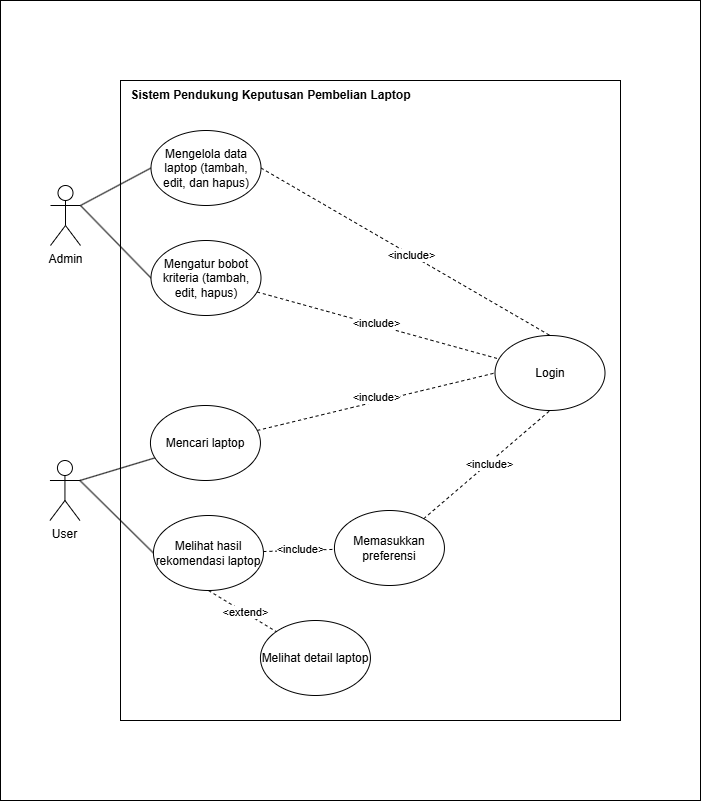

The diagram above was exported from draw.io. Its source (the exported page's mxGraphModel, read from the mxfile embedded in the PNG):
<mxGraphModel dx="682" dy="547" grid="1" gridSize="10" guides="1" tooltips="1" connect="1" arrows="1" fold="1" page="1" pageScale="1" pageWidth="100" pageHeight="800" math="0" shadow="0">
  <root>
    <mxCell id="0" />
    <mxCell id="1" parent="0" />
    <mxCell id="M8lWhfzkzc4lBuhZrxY3-35" value="" style="rounded=0;whiteSpace=wrap;html=1;" vertex="1" parent="1">
      <mxGeometry x="200" width="700" height="800" as="geometry" />
    </mxCell>
    <mxCell id="M8lWhfzkzc4lBuhZrxY3-3" value="" style="rounded=0;whiteSpace=wrap;html=1;" vertex="1" parent="1">
      <mxGeometry x="320" y="80" width="500" height="640" as="geometry" />
    </mxCell>
    <mxCell id="M8lWhfzkzc4lBuhZrxY3-10" value="" style="rounded=0;orthogonalLoop=1;jettySize=auto;html=1;strokeColor=default;endArrow=none;endFill=0;entryX=0;entryY=0.5;entryDx=0;entryDy=0;" edge="1" parent="1" target="M8lWhfzkzc4lBuhZrxY3-6">
      <mxGeometry relative="1" as="geometry">
        <mxPoint x="280" y="205" as="sourcePoint" />
      </mxGeometry>
    </mxCell>
    <mxCell id="M8lWhfzkzc4lBuhZrxY3-1" value="Admin" style="shape=umlActor;verticalLabelPosition=bottom;verticalAlign=top;html=1;outlineConnect=0;" vertex="1" parent="1">
      <mxGeometry x="250" y="185" width="30" height="60" as="geometry" />
    </mxCell>
    <mxCell id="M8lWhfzkzc4lBuhZrxY3-14" style="rounded=0;orthogonalLoop=1;jettySize=auto;html=1;endArrow=none;endFill=0;exitX=1;exitY=0.3333333333333333;exitDx=0;exitDy=0;exitPerimeter=0;" edge="1" parent="1" source="M8lWhfzkzc4lBuhZrxY3-2" target="M8lWhfzkzc4lBuhZrxY3-7">
      <mxGeometry relative="1" as="geometry" />
    </mxCell>
    <mxCell id="M8lWhfzkzc4lBuhZrxY3-15" style="rounded=0;orthogonalLoop=1;jettySize=auto;html=1;entryX=0;entryY=0.5;entryDx=0;entryDy=0;endArrow=none;endFill=0;exitX=1;exitY=0.3333333333333333;exitDx=0;exitDy=0;exitPerimeter=0;" edge="1" parent="1" source="M8lWhfzkzc4lBuhZrxY3-2" target="M8lWhfzkzc4lBuhZrxY3-9">
      <mxGeometry relative="1" as="geometry" />
    </mxCell>
    <mxCell id="M8lWhfzkzc4lBuhZrxY3-2" value="User" style="shape=umlActor;verticalLabelPosition=bottom;verticalAlign=top;html=1;outlineConnect=0;" vertex="1" parent="1">
      <mxGeometry x="249.44" y="460" width="30" height="60" as="geometry" />
    </mxCell>
    <mxCell id="M8lWhfzkzc4lBuhZrxY3-13" style="rounded=0;orthogonalLoop=1;jettySize=auto;html=1;endArrow=none;endFill=0;entryX=1;entryY=0.3333333333333333;entryDx=0;entryDy=0;entryPerimeter=0;exitX=0;exitY=0.5;exitDx=0;exitDy=0;" edge="1" parent="1" source="M8lWhfzkzc4lBuhZrxY3-4" target="M8lWhfzkzc4lBuhZrxY3-1">
      <mxGeometry relative="1" as="geometry">
        <mxPoint x="280" y="215" as="targetPoint" />
      </mxGeometry>
    </mxCell>
    <mxCell id="M8lWhfzkzc4lBuhZrxY3-25" style="rounded=0;orthogonalLoop=1;jettySize=auto;html=1;entryX=0.5;entryY=0;entryDx=0;entryDy=0;exitX=1;exitY=0.5;exitDx=0;exitDy=0;endArrow=none;endFill=0;dashed=1;" edge="1" parent="1" source="M8lWhfzkzc4lBuhZrxY3-4" target="M8lWhfzkzc4lBuhZrxY3-5">
      <mxGeometry relative="1" as="geometry" />
    </mxCell>
    <mxCell id="M8lWhfzkzc4lBuhZrxY3-26" value="&amp;lt;include&amp;gt;" style="edgeLabel;html=1;align=center;verticalAlign=middle;resizable=0;points=[];" vertex="1" connectable="0" parent="M8lWhfzkzc4lBuhZrxY3-25">
      <mxGeometry x="0.0386" relative="1" as="geometry">
        <mxPoint as="offset" />
      </mxGeometry>
    </mxCell>
    <mxCell id="M8lWhfzkzc4lBuhZrxY3-4" value="Mengelola data laptop (tambah, edit, dan hapus)" style="ellipse;whiteSpace=wrap;html=1;" vertex="1" parent="1">
      <mxGeometry x="350.5" y="130" width="110" height="75" as="geometry" />
    </mxCell>
    <mxCell id="M8lWhfzkzc4lBuhZrxY3-5" value="Login" style="ellipse;whiteSpace=wrap;html=1;" vertex="1" parent="1">
      <mxGeometry x="694.5" y="335" width="110" height="75" as="geometry" />
    </mxCell>
    <mxCell id="M8lWhfzkzc4lBuhZrxY3-23" style="rounded=0;orthogonalLoop=1;jettySize=auto;html=1;endArrow=none;endFill=0;dashed=1;" edge="1" parent="1" source="M8lWhfzkzc4lBuhZrxY3-6" target="M8lWhfzkzc4lBuhZrxY3-5">
      <mxGeometry relative="1" as="geometry" />
    </mxCell>
    <mxCell id="M8lWhfzkzc4lBuhZrxY3-24" value="&amp;lt;include&amp;gt;" style="edgeLabel;html=1;align=center;verticalAlign=middle;resizable=0;points=[];" vertex="1" connectable="0" parent="M8lWhfzkzc4lBuhZrxY3-23">
      <mxGeometry x="-0.0182" y="2" relative="1" as="geometry">
        <mxPoint as="offset" />
      </mxGeometry>
    </mxCell>
    <mxCell id="M8lWhfzkzc4lBuhZrxY3-6" value="Mengatur bobot kriteria (tambah, edit, hapus)" style="ellipse;whiteSpace=wrap;html=1;" vertex="1" parent="1">
      <mxGeometry x="350.5" y="240" width="110" height="75" as="geometry" />
    </mxCell>
    <mxCell id="M8lWhfzkzc4lBuhZrxY3-21" style="rounded=0;orthogonalLoop=1;jettySize=auto;html=1;entryX=0;entryY=0.5;entryDx=0;entryDy=0;endArrow=none;endFill=0;dashed=1;" edge="1" parent="1" source="M8lWhfzkzc4lBuhZrxY3-7" target="M8lWhfzkzc4lBuhZrxY3-5">
      <mxGeometry relative="1" as="geometry" />
    </mxCell>
    <mxCell id="M8lWhfzkzc4lBuhZrxY3-22" value="&amp;lt;include&amp;gt;" style="edgeLabel;html=1;align=center;verticalAlign=middle;resizable=0;points=[];" vertex="1" connectable="0" parent="M8lWhfzkzc4lBuhZrxY3-21">
      <mxGeometry x="0.0099" y="5" relative="1" as="geometry">
        <mxPoint as="offset" />
      </mxGeometry>
    </mxCell>
    <mxCell id="M8lWhfzkzc4lBuhZrxY3-7" value="Mencari l&lt;span style=&quot;background-color: initial;&quot;&gt;aptop&lt;/span&gt;" style="ellipse;whiteSpace=wrap;html=1;" vertex="1" parent="1">
      <mxGeometry x="349.94" y="405" width="110" height="75" as="geometry" />
    </mxCell>
    <mxCell id="M8lWhfzkzc4lBuhZrxY3-19" style="rounded=0;orthogonalLoop=1;jettySize=auto;html=1;entryX=0.5;entryY=1;entryDx=0;entryDy=0;endArrow=none;endFill=0;dashed=1;" edge="1" parent="1" source="M8lWhfzkzc4lBuhZrxY3-8" target="M8lWhfzkzc4lBuhZrxY3-5">
      <mxGeometry relative="1" as="geometry" />
    </mxCell>
    <mxCell id="M8lWhfzkzc4lBuhZrxY3-20" value="&amp;lt;include&amp;gt;" style="edgeLabel;html=1;align=center;verticalAlign=middle;resizable=0;points=[];" vertex="1" connectable="0" parent="M8lWhfzkzc4lBuhZrxY3-19">
      <mxGeometry x="0.0314" y="-1" relative="1" as="geometry">
        <mxPoint as="offset" />
      </mxGeometry>
    </mxCell>
    <mxCell id="M8lWhfzkzc4lBuhZrxY3-8" value="Memasukkan preferensi" style="ellipse;whiteSpace=wrap;html=1;" vertex="1" parent="1">
      <mxGeometry x="533.94" y="510" width="110" height="75" as="geometry" />
    </mxCell>
    <mxCell id="M8lWhfzkzc4lBuhZrxY3-17" style="rounded=0;orthogonalLoop=1;jettySize=auto;html=1;strokeColor=default;dashed=1;endArrow=none;endFill=0;" edge="1" parent="1" source="M8lWhfzkzc4lBuhZrxY3-9" target="M8lWhfzkzc4lBuhZrxY3-8">
      <mxGeometry relative="1" as="geometry" />
    </mxCell>
    <mxCell id="M8lWhfzkzc4lBuhZrxY3-18" value="&amp;lt;include&amp;gt;" style="edgeLabel;html=1;align=center;verticalAlign=middle;resizable=0;points=[];" vertex="1" connectable="0" parent="M8lWhfzkzc4lBuhZrxY3-17">
      <mxGeometry x="0.026" y="1" relative="1" as="geometry">
        <mxPoint as="offset" />
      </mxGeometry>
    </mxCell>
    <mxCell id="M8lWhfzkzc4lBuhZrxY3-31" style="rounded=0;orthogonalLoop=1;jettySize=auto;html=1;endArrow=none;endFill=0;dashed=1;exitX=0.5;exitY=1;exitDx=0;exitDy=0;entryX=0;entryY=0;entryDx=0;entryDy=0;" edge="1" parent="1" source="M8lWhfzkzc4lBuhZrxY3-9" target="M8lWhfzkzc4lBuhZrxY3-30">
      <mxGeometry relative="1" as="geometry">
        <mxPoint x="436.44" y="585" as="sourcePoint" />
        <mxPoint x="482.44" y="649" as="targetPoint" />
      </mxGeometry>
    </mxCell>
    <mxCell id="M8lWhfzkzc4lBuhZrxY3-32" value="&amp;lt;extend&amp;gt;" style="edgeLabel;html=1;align=center;verticalAlign=middle;resizable=0;points=[];" vertex="1" connectable="0" parent="M8lWhfzkzc4lBuhZrxY3-31">
      <mxGeometry x="0.056" relative="1" as="geometry">
        <mxPoint as="offset" />
      </mxGeometry>
    </mxCell>
    <mxCell id="M8lWhfzkzc4lBuhZrxY3-9" value="Melihat hasil rekomendasi laptop" style="ellipse;whiteSpace=wrap;html=1;" vertex="1" parent="1">
      <mxGeometry x="352.94" y="515" width="110" height="75" as="geometry" />
    </mxCell>
    <mxCell id="M8lWhfzkzc4lBuhZrxY3-29" value="&lt;b&gt;Sistem Pendukung Keputusan Pembelian Laptop&lt;/b&gt;" style="text;html=1;align=center;verticalAlign=middle;resizable=0;points=[];autosize=1;strokeColor=none;fillColor=none;" vertex="1" parent="1">
      <mxGeometry x="320" y="80" width="300" height="30" as="geometry" />
    </mxCell>
    <mxCell id="M8lWhfzkzc4lBuhZrxY3-30" value="Melihat detail laptop" style="ellipse;whiteSpace=wrap;html=1;" vertex="1" parent="1">
      <mxGeometry x="459.94" y="620" width="110" height="75" as="geometry" />
    </mxCell>
  </root>
</mxGraphModel>